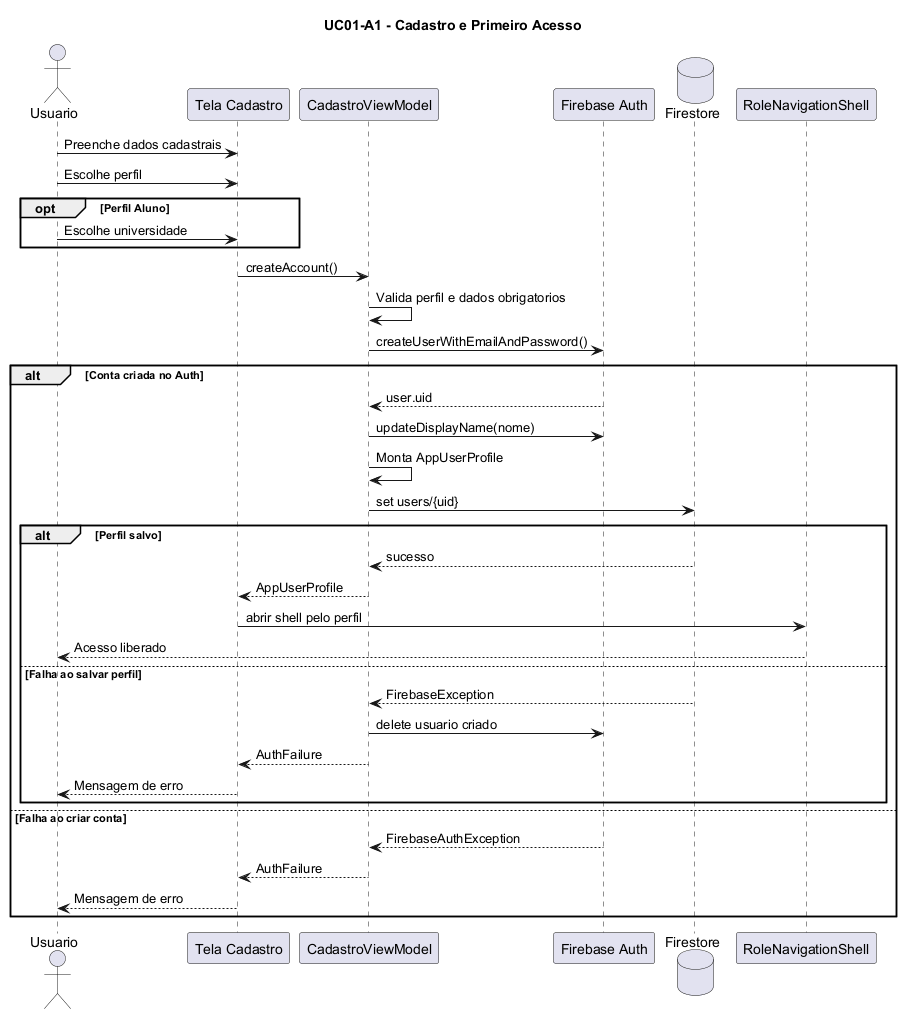

The diagram above was rendered by PlantUML. Its source (embedded in the PNG):
@startuml
title UC01-A1 - Cadastro e Primeiro Acesso

actor Usuario

participant "Tela Cadastro" as Tela
participant "CadastroViewModel" as VM
participant "Firebase Auth" as FirebaseAuth
database "Firestore" as Firestore
participant "RoleNavigationShell" as Navegacao

Usuario -> Tela : Preenche dados cadastrais
Usuario -> Tela : Escolhe perfil

opt Perfil Aluno
    Usuario -> Tela : Escolhe universidade
end

Tela -> VM : createAccount()
VM -> VM : Valida perfil e dados obrigatorios
VM -> FirebaseAuth : createUserWithEmailAndPassword()

alt Conta criada no Auth
    FirebaseAuth --> VM : user.uid
    VM -> FirebaseAuth : updateDisplayName(nome)
    VM -> VM : Monta AppUserProfile
    VM -> Firestore : set users/{uid}
    alt Perfil salvo
        Firestore --> VM : sucesso
        VM --> Tela : AppUserProfile
        Tela -> Navegacao : abrir shell pelo perfil
        Navegacao --> Usuario : Acesso liberado
    else Falha ao salvar perfil
        Firestore --> VM : FirebaseException
        VM -> FirebaseAuth : delete usuario criado
        VM --> Tela : AuthFailure
        Tela --> Usuario : Mensagem de erro
    end
else Falha ao criar conta
    FirebaseAuth --> VM : FirebaseAuthException
    VM --> Tela : AuthFailure
    Tela --> Usuario : Mensagem de erro
end

@enduml